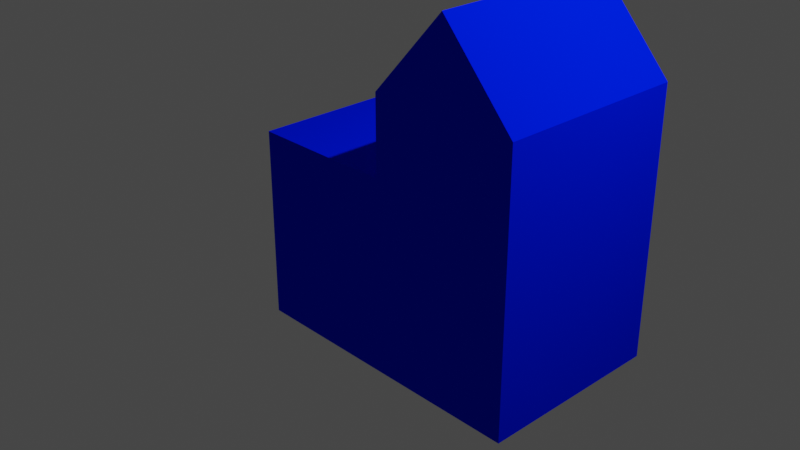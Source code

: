 # Source: blueCity.blend  (saved by Blender 2.82.7; exported with 4.5.12 LTS)
import bpy
from mathutils import Matrix  # noqa: F401  (used for matrix-valued properties, if any)

bpy.ops.wm.read_factory_settings(use_empty=True)
scene = bpy.context.scene
scene.name = 'Scene'

# ---- collections
col_collection = bpy.data.collections.new('Collection'); scene.collection.children.link(col_collection)

# ---- materials (node trees are filled in below, after node groups)
mat_citycolor = bpy.data.materials.new('cityColor')
mat_citycolor.alpha_threshold = 0.0
mat_citycolor.use_transparent_shadow = False
mat_citycolor.diffuse_color = (0.0, 0.01002, 1.0, 1.0)
mat_citycolor.line_color = (0.0, 0.0, 0.0, 1.0)

# ---- material node trees

# ---- world
world_world = bpy.data.worlds.new('World'); scene.world = world_world
world_world.use_nodes = True; world_world.node_tree.nodes.clear()
_N = world_world.node_tree.nodes; _L = world_world.node_tree.links
n0 = _N.new('ShaderNodeOutputWorld'); n0.name = 'World Output'; n0.location = (300, 300)
n1 = _N.new('ShaderNodeBackground'); n1.name = 'Background'; n1.location = (10, 300)
n1.inputs[0].default_value = (0.05088, 0.05088, 0.05088, 1.0)
_L.new(n1.outputs[0], n0.inputs[0])
n0.is_active_output = True
world_world.color = (0.05088, 0.05088, 0.05088)
world_world.use_sun_shadow = False
world_world.sun_shadow_jitter_overblur = 0.0

# ---- cameras
cam_camera = bpy.data.cameras.new('Camera')
cam_camera.clip_end = 100.0
cam_camera.ortho_scale = 7.314

# ---- lights
light_light = bpy.data.lights.new('Light', 'POINT')
light_light.transmission_factor = 0.0
light_light.energy = 1000.0
light_light.shadow_soft_size = 0.1
light_light.shadow_maximum_resolution = 0.006
light_light.use_absolute_resolution = True

# ---- meshes
me_cube_001 = bpy.data.meshes.new('Cube.001')
me_cube_001.from_pydata([(1.0, 1.0, 1.8), (1.0, 1.0, -1.0), (1.0, -1.0, 1.8), (1.0, -1.0, -1.0), (-1.0, 1.0, 1.8), (-1.0, 1.0, -1.0), (-1.0, -1.0, 1.8), (-1.0, -1.0, -1.0), (1.0, 1.0, 1.0), (-1.0, -1.0, 1.0), (1.0, -1.0, 1.0), (-1.0, 1.0, 1.0), (-1.0, -1.0, 1.8), (1.0, 1.0, 1.8), (1.0, -1.0, 1.8), (-1.0, 1.0, 1.8), (0.0, 1.0, -1.0), (0.0, -1.0, 2.65), (0.0, -1.0, -1.0), (0.0, 1.0, 2.65), (0.0, 1.0, 1.0), (0.0, -1.0, 1.0), (0.0, 1.0, 1.8), (0.0, -1.0, 1.8), (-1.0, 1.0, 1.001), (-1.0, 1.0, -1.0), (-1.0, -1.0, 1.0), (-1.0, -1.0, -1.0), (-3.0, 1.0, 1.0), (-3.0, 1.0, -1.0), (-3.0, -1.0, 1.0), (-3.0, -1.0, -1.0)], [], [(19, 4, 6, 17), (23, 17, 6, 12), (12, 6, 4, 15), (16, 1, 3, 18), (13, 0, 2, 14), (22, 19, 0, 13), (16, 20, 8, 1), (1, 8, 10, 3), (7, 9, 11, 5), (18, 21, 9, 7), (20, 22, 13, 8), (8, 13, 14, 10), (9, 12, 15, 11), (21, 23, 12, 9), (10, 14, 23, 21), (11, 15, 22, 20), (3, 10, 21, 18), (5, 11, 20, 16), (15, 4, 19, 22), (5, 16, 18, 7), (14, 2, 17, 23), (0, 19, 17, 2), (24, 28, 30, 26), (27, 26, 30, 31), (31, 30, 28, 29), (29, 25, 27, 31), (25, 24, 26, 27), (29, 28, 24, 25)])
_uv = me_cube_001.uv_layers.new(name='UVMap')
_uv.uv.foreach_set('vector', [0.75, 0.5, 0.875, 0.5, 0.875, 0.75, 0.75, 0.75, 0.5625, 0.875, 0.625, 0.875, 0.625, 1.0, 0.5625, 1.0, 0.5625, 0.0, 0.625, 0.0, 0.625, 0.25, 0.5625, 0.25, 0.25, 0.5, 0.375, 0.5, 0.375, 0.75, 0.25, 0.75, 0.5625, 0.5, 0.625, 0.5, 0.625, 0.75, 0.5625, 0.75, 0.5625, 0.375, 0.625, 0.375, 0.625, 0.5, 0.5625, 0.5, 0.375, 0.375, 0.5, 0.375, 0.5, 0.5, 0.375, 0.5, 0.375, 0.5, 0.5, 0.5, 0.5, 0.75, 0.375, 0.75, 0.375, 0.0, 0.5, 0.0, 0.5, 0.25, 0.375, 0.25, 0.375, 0.875, 0.5, 0.875, 0.5, 1.0, 0.375, 1.0, 0.5, 0.375, 0.5625, 0.375, 0.5625, 0.5, 0.5, 0.5, 0.5, 0.5, 0.5625, 0.5, 0.5625, 0.75, 0.5, 0.75, 0.5, 0.0, 0.5625, 0.0, 0.5625, 0.25, 0.5, 0.25, 0.5, 0.875, 0.5625, 0.875, 0.5625, 1.0, 0.5, 1.0, 0.5, 0.75, 0.5625, 0.75, 0.5625, 0.875, 0.5, 0.875, 0.5, 0.25, 0.5625, 0.25, 0.5625, 0.375, 0.5, 0.375, 0.375, 0.75, 0.5, 0.75, 0.5, 0.875, 0.375, 0.875, 0.375, 0.25, 0.5, 0.25, 0.5, 0.375, 0.375, 0.375, 0.5625, 0.25, 0.625, 0.25, 0.625, 0.375, 0.5625, 0.375, 0.125, 0.5, 0.25, 0.5, 0.25, 0.75, 0.125, 0.75, 0.5625, 0.75, 0.625, 0.75, 0.625, 0.875, 0.5625, 0.875, 0.625, 0.5, 0.75, 0.5, 0.75, 0.75, 0.625, 0.75, 0.625, 0.5, 0.875, 0.5, 0.875, 0.75, 0.625, 0.75, 0.375, 0.75, 0.625, 0.75, 0.625, 1.0, 0.375, 1.0, 0.375, 0.0, 0.625, 0.0, 0.625, 0.25, 0.375, 0.25, 0.125, 0.5, 0.375, 0.5, 0.375, 0.75, 0.125, 0.75, 0.375, 0.5, 0.625, 0.5, 0.625, 0.75, 0.375, 0.75, 0.375, 0.25, 0.625, 0.25, 0.625, 0.5, 0.375, 0.5])
me_cube_001.materials.append(mat_citycolor)
me_cube_001.use_remesh_preserve_volume = False
me_cube_001.use_remesh_preserve_attributes = False
me_cube_001.use_mirror_vertex_groups = False
me_cube_001.update()

# ---- objects
ob_light = bpy.data.objects.new('Light', light_light)
ob_camera = bpy.data.objects.new('Camera', cam_camera)
ob_bluecity = bpy.data.objects.new('blueCity', me_cube_001)

# ---- transforms, parenting, visibility, modifiers, constraints
ob_light.location = (4.076, 1.005, 5.904)
ob_light.rotation_euler = (0.6503, 0.05522, 1.866)
ob_light.lock_rotations_4d = False
ob_light.empty_display_type = 'ARROWS'
ob_light.color = (0.0, 0.0, 0.0, 0.0)
ob_light.lineart.crease_threshold = 0.0
ob_camera.location = (7.359, -6.926, 4.958)
ob_camera.rotation_euler = (1.109, 0.0, 0.8149)
ob_camera.lock_rotations_4d = False
ob_camera.empty_display_type = 'ARROWS'
ob_camera.color = (0.0, 0.0, 0.0, 0.0)
ob_camera.display_type = 'WIRE'
ob_camera.lineart.crease_threshold = 0.0
ob_bluecity.location = (1.54, 0.0, 0.0)
ob_bluecity.scale = (0.77, 1.0, 1.0)
ob_bluecity.lock_rotations_4d = False
ob_bluecity.empty_display_type = 'ARROWS'
ob_bluecity.lineart.crease_threshold = 0.0

# ---- collection membership
col_collection.objects.link(ob_light)
col_collection.objects.link(ob_camera)
col_collection.objects.link(ob_bluecity)

# ---- scene / render settings (as saved in the file)
scene.camera = ob_camera
scene.frame_start = 1; scene.frame_end = 250; scene.frame_set(1)
scene.render.engine = 'BLENDER_EEVEE_NEXT'
scene.cycles.use_denoising = False
scene.cycles.samples = 128
scene.cycles.sampling_pattern = 'TABULATED_SOBOL'
scene.cycles.use_adaptive_sampling = False
scene.cycles.use_light_tree = False
scene.view_settings.view_transform = 'Filmic'
bpy.context.view_layer.update()
